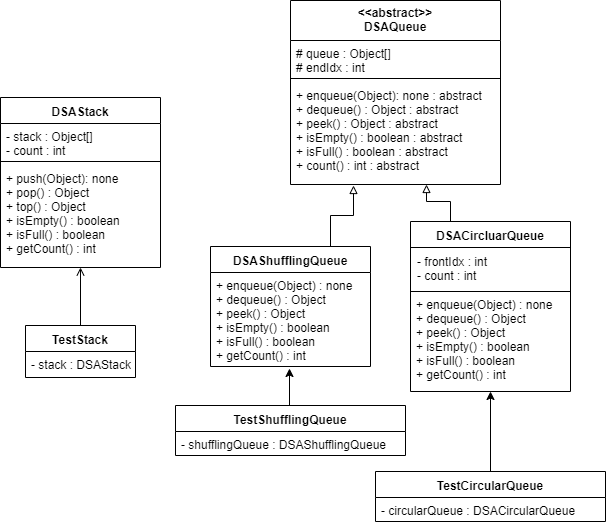

The diagram above was exported from draw.io. Its source (the exported page's mxGraphModel, read from the mxfile embedded in the PNG):
<mxGraphModel dx="1662" dy="764" grid="1" gridSize="10" guides="1" tooltips="1" connect="1" arrows="1" fold="1" page="1" pageScale="1" pageWidth="850" pageHeight="1100" math="0" shadow="0">
  <root>
    <mxCell id="0" />
    <mxCell id="1" parent="0" />
    <mxCell id="a8hNXtqrnXgXAS3z_FKE-1" value="DSAStack" style="swimlane;fontStyle=1;align=center;verticalAlign=top;childLayout=stackLayout;horizontal=1;startSize=26;horizontalStack=0;resizeParent=1;resizeParentMax=0;resizeLast=0;collapsible=1;marginBottom=0;" parent="1" vertex="1">
      <mxGeometry x="120" y="616" width="160" height="170" as="geometry">
        <mxRectangle x="180" y="519" width="90" height="26" as="alternateBounds" />
      </mxGeometry>
    </mxCell>
    <mxCell id="a8hNXtqrnXgXAS3z_FKE-2" value="- stack : Object[]&#10;- count : int&#10;" style="text;strokeColor=none;fillColor=none;align=left;verticalAlign=top;spacingLeft=4;spacingRight=4;overflow=hidden;rotatable=0;points=[[0,0.5],[1,0.5]];portConstraint=eastwest;" parent="a8hNXtqrnXgXAS3z_FKE-1" vertex="1">
      <mxGeometry y="26" width="160" height="34" as="geometry" />
    </mxCell>
    <mxCell id="a8hNXtqrnXgXAS3z_FKE-3" value="" style="line;strokeWidth=1;fillColor=none;align=left;verticalAlign=middle;spacingTop=-1;spacingLeft=3;spacingRight=3;rotatable=0;labelPosition=right;points=[];portConstraint=eastwest;" parent="a8hNXtqrnXgXAS3z_FKE-1" vertex="1">
      <mxGeometry y="60" width="160" height="8" as="geometry" />
    </mxCell>
    <mxCell id="a8hNXtqrnXgXAS3z_FKE-4" value="+ push(Object): none&#10;+ pop() : Object&#10;+ top() : Object&#10;+ isEmpty() : boolean&#10;+ isFull() : boolean&#10;+ getCount() : int&#10;" style="text;strokeColor=none;fillColor=none;align=left;verticalAlign=top;spacingLeft=4;spacingRight=4;overflow=hidden;rotatable=0;points=[[0,0.5],[1,0.5]];portConstraint=eastwest;" parent="a8hNXtqrnXgXAS3z_FKE-1" vertex="1">
      <mxGeometry y="68" width="160" height="102" as="geometry" />
    </mxCell>
    <mxCell id="a8hNXtqrnXgXAS3z_FKE-8" value="&lt;&lt;abstract&gt;&gt;&#10;DSAQueue" style="swimlane;fontStyle=1;align=center;verticalAlign=top;childLayout=stackLayout;horizontal=1;startSize=40;horizontalStack=0;resizeParent=1;resizeParentMax=0;resizeLast=0;collapsible=1;marginBottom=0;spacing=0;" parent="1" vertex="1">
      <mxGeometry x="410" y="519" width="210" height="184" as="geometry">
        <mxRectangle x="180" y="519" width="90" height="26" as="alternateBounds" />
      </mxGeometry>
    </mxCell>
    <mxCell id="a8hNXtqrnXgXAS3z_FKE-9" value="# queue : Object[]&#10;# endIdx : int&#10;" style="text;strokeColor=none;fillColor=none;align=left;verticalAlign=top;spacingLeft=4;spacingRight=4;overflow=hidden;rotatable=0;points=[[0,0.5],[1,0.5]];portConstraint=eastwest;" parent="a8hNXtqrnXgXAS3z_FKE-8" vertex="1">
      <mxGeometry y="40" width="210" height="34" as="geometry" />
    </mxCell>
    <mxCell id="a8hNXtqrnXgXAS3z_FKE-10" value="" style="line;strokeWidth=1;fillColor=none;align=left;verticalAlign=middle;spacingTop=-1;spacingLeft=3;spacingRight=3;rotatable=0;labelPosition=right;points=[];portConstraint=eastwest;" parent="a8hNXtqrnXgXAS3z_FKE-8" vertex="1">
      <mxGeometry y="74" width="210" height="8" as="geometry" />
    </mxCell>
    <mxCell id="a8hNXtqrnXgXAS3z_FKE-11" value="+ enqueue(Object): none : abstract&#10;+ dequeue() : Object : abstract&#10;+ peek() : Object : abstract&#10;+ isEmpty() : boolean : abstract&#10;+ isFull() : boolean : abstract&#10;+ count() : int : abstract&#10;" style="text;strokeColor=none;fillColor=none;align=left;verticalAlign=top;spacingLeft=4;spacingRight=4;overflow=hidden;rotatable=0;points=[[0,0.5],[1,0.5]];portConstraint=eastwest;" parent="a8hNXtqrnXgXAS3z_FKE-8" vertex="1">
      <mxGeometry y="82" width="210" height="102" as="geometry" />
    </mxCell>
    <mxCell id="a8hNXtqrnXgXAS3z_FKE-32" style="edgeStyle=orthogonalEdgeStyle;rounded=0;orthogonalLoop=1;jettySize=auto;html=1;exitX=0.75;exitY=0;exitDx=0;exitDy=0;entryX=0.3;entryY=1.01;entryDx=0;entryDy=0;entryPerimeter=0;endArrow=block;endFill=0;" parent="1" source="a8hNXtqrnXgXAS3z_FKE-25" target="a8hNXtqrnXgXAS3z_FKE-11" edge="1">
      <mxGeometry relative="1" as="geometry" />
    </mxCell>
    <mxCell id="a8hNXtqrnXgXAS3z_FKE-25" value="DSAShufflingQueue" style="swimlane;fontStyle=1;align=center;verticalAlign=top;childLayout=stackLayout;horizontal=1;startSize=26;horizontalStack=0;resizeParent=1;resizeParentMax=0;resizeLast=0;collapsible=1;marginBottom=0;" parent="1" vertex="1">
      <mxGeometry x="330" y="765" width="160" height="120" as="geometry" />
    </mxCell>
    <mxCell id="a8hNXtqrnXgXAS3z_FKE-28" value="+ enqueue(Object) : none&#10;+ dequeue() : Object&#10;+ peek() : Object&#10;+ isEmpty() : boolean&#10;+ isFull() : boolean&#10;+ getCount() : int" style="text;strokeColor=none;fillColor=none;align=left;verticalAlign=top;spacingLeft=4;spacingRight=4;overflow=hidden;rotatable=0;points=[[0,0.5],[1,0.5]];portConstraint=eastwest;" parent="a8hNXtqrnXgXAS3z_FKE-25" vertex="1">
      <mxGeometry y="26" width="160" height="94" as="geometry" />
    </mxCell>
    <mxCell id="a8hNXtqrnXgXAS3z_FKE-31" style="edgeStyle=orthogonalEdgeStyle;rounded=0;orthogonalLoop=1;jettySize=auto;html=1;exitX=0.25;exitY=0;exitDx=0;exitDy=0;entryX=0.648;entryY=1;entryDx=0;entryDy=0;entryPerimeter=0;endArrow=block;endFill=0;" parent="1" source="a8hNXtqrnXgXAS3z_FKE-29" target="a8hNXtqrnXgXAS3z_FKE-11" edge="1">
      <mxGeometry relative="1" as="geometry" />
    </mxCell>
    <mxCell id="a8hNXtqrnXgXAS3z_FKE-29" value="DSACircluarQueue" style="swimlane;fontStyle=1;align=center;verticalAlign=top;childLayout=stackLayout;horizontal=1;startSize=26;horizontalStack=0;resizeParent=1;resizeParentMax=0;resizeLast=0;collapsible=1;marginBottom=0;" parent="1" vertex="1">
      <mxGeometry x="530" y="740" width="160" height="170" as="geometry" />
    </mxCell>
    <mxCell id="a8hNXtqrnXgXAS3z_FKE-46" value="- frontIdx : int&#10;- count : int" style="text;strokeColor=#000000;fillColor=none;align=left;verticalAlign=top;spacingLeft=4;spacingRight=4;overflow=hidden;rotatable=0;points=[[0,0.5],[1,0.5]];portConstraint=eastwest;perimeterSpacing=1;" parent="a8hNXtqrnXgXAS3z_FKE-29" vertex="1">
      <mxGeometry y="26" width="160" height="44" as="geometry" />
    </mxCell>
    <mxCell id="a8hNXtqrnXgXAS3z_FKE-30" value="+ enqueue(Object) : none&#10;+ dequeue() : Object&#10;+ peek() : Object&#10;+ isEmpty() : boolean&#10;+ isFull() : boolean&#10;+ getCount() : int" style="text;strokeColor=none;fillColor=none;align=left;verticalAlign=top;spacingLeft=4;spacingRight=4;overflow=hidden;rotatable=0;points=[[0,0.5],[1,0.5]];portConstraint=eastwest;" parent="a8hNXtqrnXgXAS3z_FKE-29" vertex="1">
      <mxGeometry y="70" width="160" height="100" as="geometry" />
    </mxCell>
    <mxCell id="a8hNXtqrnXgXAS3z_FKE-42" style="edgeStyle=orthogonalEdgeStyle;rounded=0;orthogonalLoop=1;jettySize=auto;html=1;entryX=0.5;entryY=1;entryDx=0;entryDy=0;endArrow=open;endFill=0;" parent="1" source="a8hNXtqrnXgXAS3z_FKE-33" target="a8hNXtqrnXgXAS3z_FKE-1" edge="1">
      <mxGeometry relative="1" as="geometry" />
    </mxCell>
    <mxCell id="a8hNXtqrnXgXAS3z_FKE-33" value="TestStack" style="swimlane;fontStyle=1;align=center;verticalAlign=top;childLayout=stackLayout;horizontal=1;startSize=26;horizontalStack=0;resizeParent=1;resizeParentMax=0;resizeLast=0;collapsible=1;marginBottom=0;" parent="1" vertex="1">
      <mxGeometry x="145" y="844" width="110" height="52" as="geometry" />
    </mxCell>
    <mxCell id="a8hNXtqrnXgXAS3z_FKE-34" value="- stack : DSAStack" style="text;strokeColor=none;fillColor=none;align=left;verticalAlign=top;spacingLeft=4;spacingRight=4;overflow=hidden;rotatable=0;points=[[0,0.5],[1,0.5]];portConstraint=eastwest;" parent="a8hNXtqrnXgXAS3z_FKE-33" vertex="1">
      <mxGeometry y="26" width="110" height="26" as="geometry" />
    </mxCell>
    <mxCell id="EQa1hLC1nVazsdzjIT9t-4" style="edgeStyle=orthogonalEdgeStyle;rounded=0;orthogonalLoop=1;jettySize=auto;html=1;exitX=0.5;exitY=0;exitDx=0;exitDy=0;entryX=0.494;entryY=1.021;entryDx=0;entryDy=0;entryPerimeter=0;" parent="1" source="a8hNXtqrnXgXAS3z_FKE-38" target="a8hNXtqrnXgXAS3z_FKE-28" edge="1">
      <mxGeometry relative="1" as="geometry" />
    </mxCell>
    <mxCell id="a8hNXtqrnXgXAS3z_FKE-38" value="TestShufflingQueue" style="swimlane;fontStyle=1;align=center;verticalAlign=top;childLayout=stackLayout;horizontal=1;startSize=26;horizontalStack=0;resizeParent=1;resizeParentMax=0;resizeLast=0;collapsible=1;marginBottom=0;" parent="1" vertex="1">
      <mxGeometry x="295" y="924" width="230" height="50" as="geometry" />
    </mxCell>
    <mxCell id="a8hNXtqrnXgXAS3z_FKE-39" value="- shufflingQueue : DSAShufflingQueue" style="text;strokeColor=none;fillColor=none;align=left;verticalAlign=top;spacingLeft=4;spacingRight=4;overflow=hidden;rotatable=0;points=[[0,0.5],[1,0.5]];portConstraint=eastwest;" parent="a8hNXtqrnXgXAS3z_FKE-38" vertex="1">
      <mxGeometry y="26" width="230" height="24" as="geometry" />
    </mxCell>
    <mxCell id="EQa1hLC1nVazsdzjIT9t-5" style="edgeStyle=orthogonalEdgeStyle;rounded=0;orthogonalLoop=1;jettySize=auto;html=1;entryX=0.5;entryY=1;entryDx=0;entryDy=0;entryPerimeter=0;" parent="1" source="EQa1hLC1nVazsdzjIT9t-1" target="a8hNXtqrnXgXAS3z_FKE-30" edge="1">
      <mxGeometry relative="1" as="geometry" />
    </mxCell>
    <mxCell id="EQa1hLC1nVazsdzjIT9t-1" value="TestCircularQueue" style="swimlane;fontStyle=1;align=center;verticalAlign=top;childLayout=stackLayout;horizontal=1;startSize=26;horizontalStack=0;resizeParent=1;resizeParentMax=0;resizeLast=0;collapsible=1;marginBottom=0;" parent="1" vertex="1">
      <mxGeometry x="495" y="990" width="230" height="50" as="geometry" />
    </mxCell>
    <mxCell id="EQa1hLC1nVazsdzjIT9t-2" value="- circularQueue : DSACircularQueue" style="text;strokeColor=none;fillColor=none;align=left;verticalAlign=top;spacingLeft=4;spacingRight=4;overflow=hidden;rotatable=0;points=[[0,0.5],[1,0.5]];portConstraint=eastwest;" parent="EQa1hLC1nVazsdzjIT9t-1" vertex="1">
      <mxGeometry y="26" width="230" height="24" as="geometry" />
    </mxCell>
  </root>
</mxGraphModel>